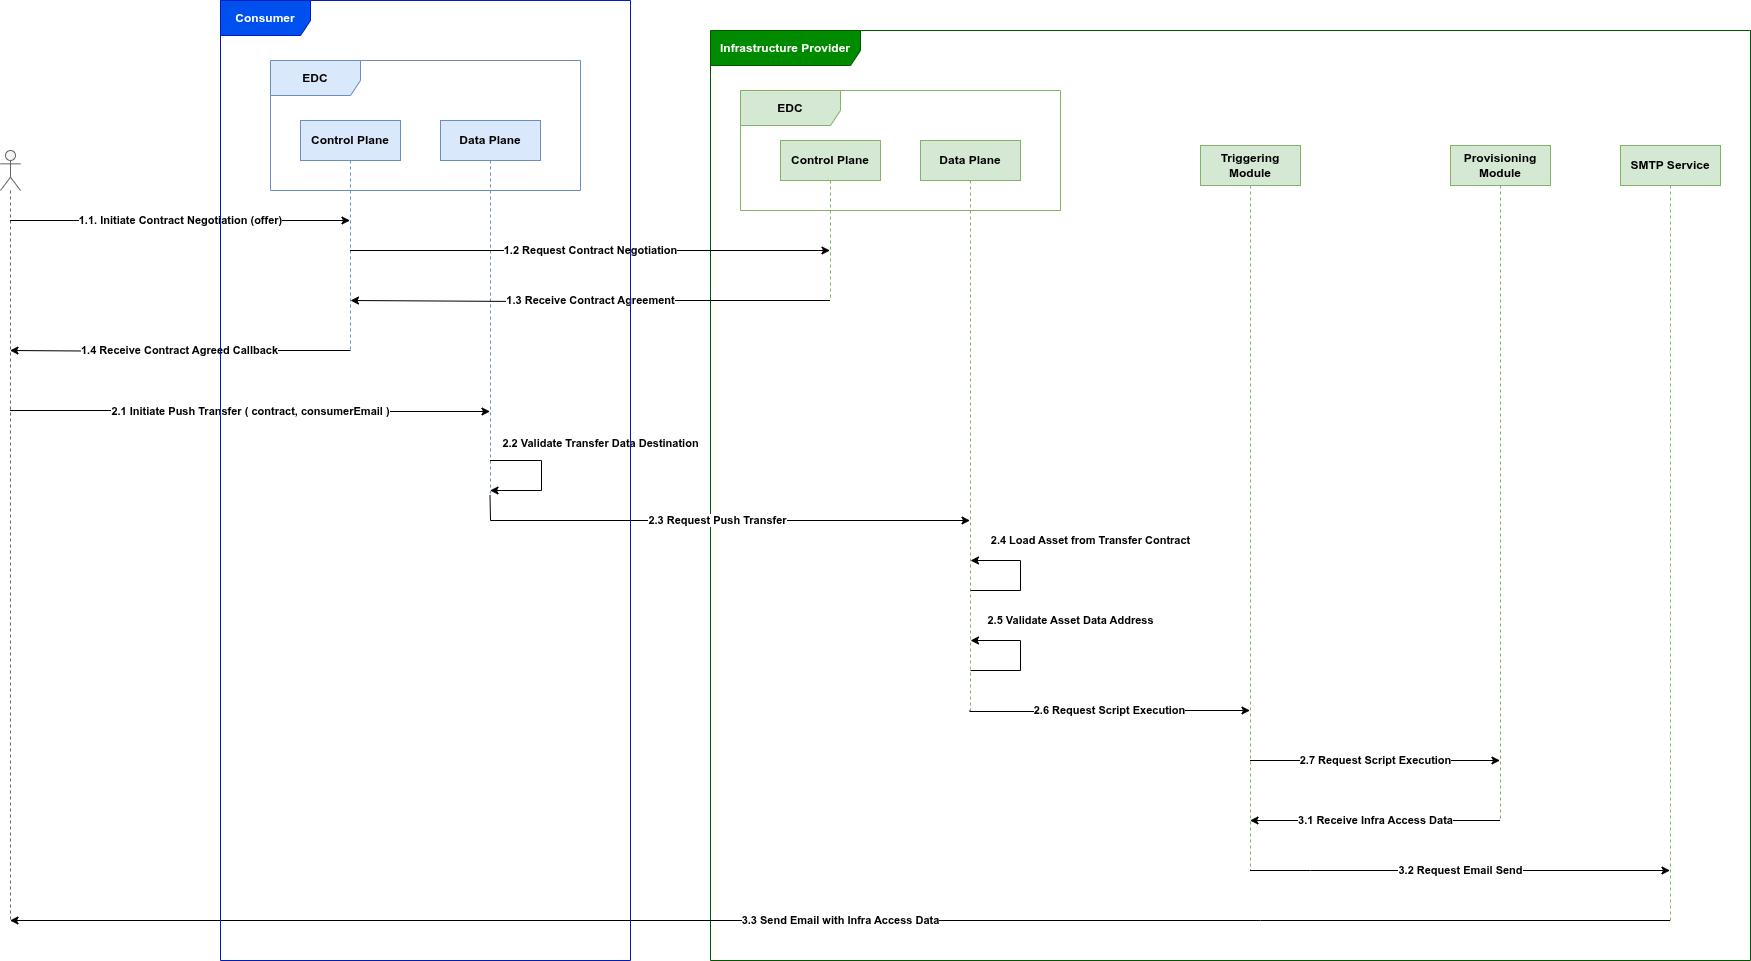

The diagram above was exported from draw.io. Its source (the exported page's mxGraphModel, read from the mxfile embedded in the PNG):
<mxGraphModel dx="2066" dy="2001" grid="1" gridSize="10" guides="1" tooltips="1" connect="1" arrows="1" fold="1" page="1" pageScale="1" pageWidth="1100" pageHeight="850" math="0" shadow="0">
  <root>
    <mxCell id="0" />
    <mxCell id="1" parent="0" />
    <mxCell id="kGeEh1ZH-eyiwNWvtosE-2" value="Control Plane" style="shape=umlLifeline;perimeter=lifelinePerimeter;whiteSpace=wrap;html=1;container=1;dropTarget=0;collapsible=0;recursiveResize=0;outlineConnect=0;portConstraint=eastwest;newEdgeStyle={&quot;curved&quot;:0,&quot;rounded&quot;:0};fontStyle=1;fillColor=#dae8fc;strokeColor=#6c8ebf;" parent="1" vertex="1">
      <mxGeometry x="390" y="80" width="100" height="230" as="geometry" />
    </mxCell>
    <mxCell id="kGeEh1ZH-eyiwNWvtosE-3" value="Data Plane" style="shape=umlLifeline;perimeter=lifelinePerimeter;whiteSpace=wrap;html=1;container=1;dropTarget=0;collapsible=0;recursiveResize=0;outlineConnect=0;portConstraint=eastwest;newEdgeStyle={&quot;curved&quot;:0,&quot;rounded&quot;:0};fontStyle=1;fillColor=#dae8fc;strokeColor=#6c8ebf;" parent="1" vertex="1">
      <mxGeometry x="530" y="80" width="100" height="375" as="geometry" />
    </mxCell>
    <mxCell id="kIAV2KlWlpfCjw6Ie7mM-1" value="" style="shape=umlLifeline;perimeter=lifelinePerimeter;whiteSpace=wrap;html=1;container=1;dropTarget=0;collapsible=0;recursiveResize=0;outlineConnect=0;portConstraint=eastwest;newEdgeStyle={&quot;curved&quot;:0,&quot;rounded&quot;:0};participant=umlActor;fillColor=#f5f5f5;strokeColor=#666666;fontColor=#333333;" parent="1" vertex="1">
      <mxGeometry x="90" y="110" width="20" height="770" as="geometry" />
    </mxCell>
    <mxCell id="kIAV2KlWlpfCjw6Ie7mM-2" value="EDC" style="shape=umlFrame;whiteSpace=wrap;html=1;pointerEvents=0;fillColor=#dae8fc;strokeColor=#6c8ebf;fontStyle=1;width=90;height=35;" parent="1" vertex="1">
      <mxGeometry x="360" y="20" width="310" height="130" as="geometry" />
    </mxCell>
    <mxCell id="kIAV2KlWlpfCjw6Ie7mM-3" value="EDC" style="shape=umlFrame;whiteSpace=wrap;html=1;pointerEvents=0;fillColor=#d5e8d4;strokeColor=#82b366;fontStyle=1;width=100;height=35;" parent="1" vertex="1">
      <mxGeometry x="830" y="50" width="320" height="120" as="geometry" />
    </mxCell>
    <mxCell id="BTOncEqT4pYrV1wDK8pt-6" value="2.6 Request Script Execution" style="edgeStyle=orthogonalEdgeStyle;rounded=0;orthogonalLoop=1;jettySize=auto;html=1;curved=0;fontStyle=1;" parent="1" target="BTOncEqT4pYrV1wDK8pt-2" edge="1">
      <mxGeometry relative="1" as="geometry">
        <mxPoint x="1059.5" y="670" as="sourcePoint" />
        <mxPoint x="1319.5" y="670" as="targetPoint" />
        <Array as="points">
          <mxPoint x="1060" y="671" />
          <mxPoint x="1175" y="671" />
          <mxPoint x="1175" y="670" />
        </Array>
      </mxGeometry>
    </mxCell>
    <mxCell id="5sBvzIGpUhGAM-q7FBYm-2" value="Data Plane" style="shape=umlLifeline;perimeter=lifelinePerimeter;whiteSpace=wrap;html=1;container=1;dropTarget=0;collapsible=0;recursiveResize=0;outlineConnect=0;portConstraint=eastwest;newEdgeStyle={&quot;curved&quot;:0,&quot;rounded&quot;:0};fontStyle=1;fillColor=#d5e8d4;strokeColor=#82b366;" parent="1" vertex="1">
      <mxGeometry x="1010" y="100" width="100" height="570" as="geometry" />
    </mxCell>
    <mxCell id="5sBvzIGpUhGAM-q7FBYm-3" value="Control Plane" style="shape=umlLifeline;perimeter=lifelinePerimeter;whiteSpace=wrap;html=1;container=1;dropTarget=0;collapsible=0;recursiveResize=0;outlineConnect=0;portConstraint=eastwest;newEdgeStyle={&quot;curved&quot;:0,&quot;rounded&quot;:0};fontStyle=1;fillColor=#d5e8d4;strokeColor=#82b366;" parent="1" vertex="1">
      <mxGeometry x="870" y="100" width="100" height="160" as="geometry" />
    </mxCell>
    <mxCell id="5sBvzIGpUhGAM-q7FBYm-13" value="2.2 Validate Transfer Data Destination" style="edgeStyle=orthogonalEdgeStyle;rounded=0;orthogonalLoop=1;jettySize=auto;html=1;curved=0;fontStyle=1" parent="1" source="kGeEh1ZH-eyiwNWvtosE-3" target="kGeEh1ZH-eyiwNWvtosE-3" edge="1">
      <mxGeometry x="-0.1953" y="62" relative="1" as="geometry">
        <mxPoint x="600" y="415" as="sourcePoint" />
        <mxPoint x="600" y="435" as="targetPoint" />
        <Array as="points">
          <mxPoint x="631" y="420" />
          <mxPoint x="631" y="450" />
        </Array>
        <mxPoint x="-3" y="-20" as="offset" />
      </mxGeometry>
    </mxCell>
    <mxCell id="BTOncEqT4pYrV1wDK8pt-1" value="Infrastructure Provider" style="shape=umlFrame;whiteSpace=wrap;html=1;pointerEvents=0;fillColor=#008a00;strokeColor=#005700;fontStyle=1;width=150;height=35;fontColor=#ffffff;" parent="1" vertex="1">
      <mxGeometry x="800" y="-10" width="1040" height="930" as="geometry" />
    </mxCell>
    <mxCell id="BTOncEqT4pYrV1wDK8pt-10" value="2.7 Request Script Execution" style="edgeStyle=orthogonalEdgeStyle;rounded=0;orthogonalLoop=1;jettySize=auto;html=1;curved=0;fontStyle=1" parent="1" source="BTOncEqT4pYrV1wDK8pt-2" target="BTOncEqT4pYrV1wDK8pt-8" edge="1">
      <mxGeometry relative="1" as="geometry">
        <Array as="points">
          <mxPoint x="1400" y="720" />
          <mxPoint x="1400" y="720" />
        </Array>
      </mxGeometry>
    </mxCell>
    <mxCell id="BTOncEqT4pYrV1wDK8pt-2" value="Triggering Module" style="shape=umlLifeline;perimeter=lifelinePerimeter;whiteSpace=wrap;html=1;container=1;dropTarget=0;collapsible=0;recursiveResize=0;outlineConnect=0;portConstraint=eastwest;newEdgeStyle={&quot;curved&quot;:0,&quot;rounded&quot;:0};fontStyle=1;fillColor=#d5e8d4;strokeColor=#82b366;" parent="1" vertex="1">
      <mxGeometry x="1290" y="105" width="100" height="725" as="geometry" />
    </mxCell>
    <mxCell id="5sBvzIGpUhGAM-q7FBYm-14" value="2.3 Request Push Transfer" style="edgeStyle=orthogonalEdgeStyle;rounded=0;orthogonalLoop=1;jettySize=auto;html=1;curved=0;fontStyle=1" parent="1" source="kGeEh1ZH-eyiwNWvtosE-3" target="5sBvzIGpUhGAM-q7FBYm-2" edge="1">
      <mxGeometry relative="1" as="geometry">
        <Array as="points">
          <mxPoint x="860" y="480" />
          <mxPoint x="860" y="480" />
        </Array>
      </mxGeometry>
    </mxCell>
    <mxCell id="5sBvzIGpUhGAM-q7FBYm-7" value="1.2 Request Contract Negotiation" style="edgeStyle=orthogonalEdgeStyle;rounded=0;orthogonalLoop=1;jettySize=auto;html=1;curved=0;fontStyle=1" parent="1" source="kGeEh1ZH-eyiwNWvtosE-2" target="5sBvzIGpUhGAM-q7FBYm-3" edge="1">
      <mxGeometry relative="1" as="geometry">
        <Array as="points">
          <mxPoint x="620" y="210" />
          <mxPoint x="620" y="210" />
        </Array>
      </mxGeometry>
    </mxCell>
    <mxCell id="5sBvzIGpUhGAM-q7FBYm-8" value="1.3 Receive Contract Agreement" style="edgeStyle=orthogonalEdgeStyle;rounded=0;orthogonalLoop=1;jettySize=auto;html=1;curved=0;fontStyle=1" parent="1" source="5sBvzIGpUhGAM-q7FBYm-3" edge="1">
      <mxGeometry relative="1" as="geometry">
        <mxPoint x="799.5" y="260" as="sourcePoint" />
        <mxPoint x="440" y="260" as="targetPoint" />
        <Array as="points">
          <mxPoint x="616" y="260" />
          <mxPoint x="616" y="261" />
        </Array>
      </mxGeometry>
    </mxCell>
    <mxCell id="BTOncEqT4pYrV1wDK8pt-3" value="2.4 Load Asset from Transfer Contract" style="edgeStyle=orthogonalEdgeStyle;rounded=0;orthogonalLoop=1;jettySize=auto;html=1;curved=0;fontStyle=1" parent="1" edge="1">
      <mxGeometry x="0.2308" y="-73" relative="1" as="geometry">
        <mxPoint x="1060" y="550" as="sourcePoint" />
        <mxPoint x="1060" y="520" as="targetPoint" />
        <Array as="points">
          <mxPoint x="1060" y="550" />
          <mxPoint x="1110" y="550" />
          <mxPoint x="1110" y="520" />
        </Array>
        <mxPoint x="70" y="53" as="offset" />
      </mxGeometry>
    </mxCell>
    <mxCell id="BTOncEqT4pYrV1wDK8pt-4" value="2.5 Validate Asset Data Address" style="edgeStyle=orthogonalEdgeStyle;rounded=0;orthogonalLoop=1;jettySize=auto;html=1;curved=0;fontStyle=1" parent="1" edge="1">
      <mxGeometry x="0.2308" y="-54" relative="1" as="geometry">
        <mxPoint x="1060" y="630" as="sourcePoint" />
        <mxPoint x="1060" y="600" as="targetPoint" />
        <Array as="points">
          <mxPoint x="1060" y="630" />
          <mxPoint x="1110" y="630" />
          <mxPoint x="1110" y="600" />
        </Array>
        <mxPoint x="50" y="34" as="offset" />
      </mxGeometry>
    </mxCell>
    <mxCell id="5sBvzIGpUhGAM-q7FBYm-10" value="2.1 Initiate Push Transfer ( contract, consumerEmail )" style="edgeStyle=orthogonalEdgeStyle;rounded=0;orthogonalLoop=1;jettySize=auto;html=1;curved=0;fontStyle=1" parent="1" source="kIAV2KlWlpfCjw6Ie7mM-1" target="kGeEh1ZH-eyiwNWvtosE-3" edge="1">
      <mxGeometry relative="1" as="geometry">
        <mxPoint x="110" y="370" as="sourcePoint" />
        <mxPoint x="540" y="370" as="targetPoint" />
        <Array as="points">
          <mxPoint x="325" y="370" />
          <mxPoint x="325" y="371" />
        </Array>
      </mxGeometry>
    </mxCell>
    <mxCell id="5sBvzIGpUhGAM-q7FBYm-9" value="1.4 Receive Contract Agreed Callback" style="edgeStyle=orthogonalEdgeStyle;rounded=0;orthogonalLoop=1;jettySize=auto;html=1;curved=0;fontStyle=1" parent="1" edge="1">
      <mxGeometry relative="1" as="geometry">
        <mxPoint x="440" y="310" as="sourcePoint" />
        <mxPoint x="99.5" y="310" as="targetPoint" />
        <Array as="points">
          <mxPoint x="245" y="310" />
          <mxPoint x="245" y="311" />
        </Array>
      </mxGeometry>
    </mxCell>
    <mxCell id="5sBvzIGpUhGAM-q7FBYm-6" value="1.1. Initiate Contract Negotiation (offer)" style="edgeStyle=orthogonalEdgeStyle;rounded=0;orthogonalLoop=1;jettySize=auto;html=1;curved=0;fontStyle=1" parent="1" source="kIAV2KlWlpfCjw6Ie7mM-1" target="kGeEh1ZH-eyiwNWvtosE-2" edge="1">
      <mxGeometry relative="1" as="geometry">
        <Array as="points">
          <mxPoint x="230" y="180" />
          <mxPoint x="230" y="180" />
        </Array>
      </mxGeometry>
    </mxCell>
    <mxCell id="BTOncEqT4pYrV1wDK8pt-7" value="3.3 Send Email with Infra Access Data" style="edgeStyle=orthogonalEdgeStyle;rounded=0;orthogonalLoop=1;jettySize=auto;html=1;curved=0;fontStyle=1;startArrow=classic;startFill=1;endArrow=none;endFill=0;" parent="1" source="kIAV2KlWlpfCjw6Ie7mM-1" target="BTOncEqT4pYrV1wDK8pt-12" edge="1">
      <mxGeometry relative="1" as="geometry">
        <mxPoint x="810" y="820" as="sourcePoint" />
        <mxPoint x="1070" y="820" as="targetPoint" />
        <Array as="points">
          <mxPoint x="1350" y="880" />
          <mxPoint x="1350" y="880" />
        </Array>
      </mxGeometry>
    </mxCell>
    <mxCell id="BTOncEqT4pYrV1wDK8pt-11" value="3.1 Receive Infra Access Data" style="edgeStyle=orthogonalEdgeStyle;rounded=0;orthogonalLoop=1;jettySize=auto;html=1;curved=0;fontStyle=1" parent="1" source="BTOncEqT4pYrV1wDK8pt-8" target="BTOncEqT4pYrV1wDK8pt-2" edge="1">
      <mxGeometry relative="1" as="geometry">
        <mxPoint x="1580" y="780" as="sourcePoint" />
        <mxPoint x="1330" y="780" as="targetPoint" />
        <Array as="points">
          <mxPoint x="1450" y="780" />
          <mxPoint x="1450" y="780" />
        </Array>
      </mxGeometry>
    </mxCell>
    <mxCell id="BTOncEqT4pYrV1wDK8pt-8" value="Provisioning Module" style="shape=umlLifeline;perimeter=lifelinePerimeter;whiteSpace=wrap;html=1;container=1;dropTarget=0;collapsible=0;recursiveResize=0;outlineConnect=0;portConstraint=eastwest;newEdgeStyle={&quot;curved&quot;:0,&quot;rounded&quot;:0};fontStyle=1;fillColor=#d5e8d4;strokeColor=#82b366;" parent="1" vertex="1">
      <mxGeometry x="1540" y="105" width="100" height="675" as="geometry" />
    </mxCell>
    <mxCell id="BTOncEqT4pYrV1wDK8pt-12" value="SMTP Service" style="shape=umlLifeline;perimeter=lifelinePerimeter;whiteSpace=wrap;html=1;container=1;dropTarget=0;collapsible=0;recursiveResize=0;outlineConnect=0;portConstraint=eastwest;newEdgeStyle={&quot;curved&quot;:0,&quot;rounded&quot;:0};fontStyle=1;fillColor=#d5e8d4;strokeColor=#82b366;" parent="1" vertex="1">
      <mxGeometry x="1710" y="105" width="100" height="775" as="geometry" />
    </mxCell>
    <mxCell id="BTOncEqT4pYrV1wDK8pt-13" value="3.2 Request Email Send" style="edgeStyle=orthogonalEdgeStyle;rounded=0;orthogonalLoop=1;jettySize=auto;html=1;curved=0;fontStyle=1" parent="1" source="BTOncEqT4pYrV1wDK8pt-2" target="BTOncEqT4pYrV1wDK8pt-12" edge="1">
      <mxGeometry relative="1" as="geometry">
        <mxPoint x="1370" y="870" as="sourcePoint" />
        <mxPoint x="1620" y="870" as="targetPoint" />
        <Array as="points">
          <mxPoint x="1400" y="830" />
          <mxPoint x="1400" y="830" />
        </Array>
      </mxGeometry>
    </mxCell>
    <mxCell id="IhePpl3FJLJgLW56lIpT-1" value="Consumer" style="shape=umlFrame;whiteSpace=wrap;html=1;pointerEvents=0;fillColor=#0050ef;strokeColor=#001DBC;fontStyle=1;width=90;height=35;fontColor=#ffffff;" vertex="1" parent="1">
      <mxGeometry x="310" y="-40" width="410" height="960" as="geometry" />
    </mxCell>
  </root>
</mxGraphModel>